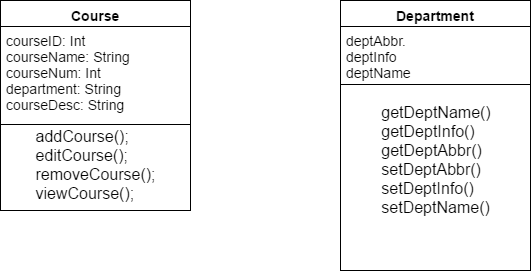

The diagram above was exported from draw.io. Its source (the exported page's mxGraphModel, read from the mxfile embedded in the PNG):
<mxGraphModel dx="786" dy="457" grid="1" gridSize="10" guides="1" tooltips="1" connect="1" arrows="1" fold="1" page="1" pageScale="1" pageWidth="850" pageHeight="1100" background="#ffffff" math="0" shadow="0">
  <root>
    <mxCell id="0" />
    <mxCell id="1" parent="0" />
    <mxCell id="323a102aaab121d3-1" value="&lt;font style=&quot;font-size: 14px&quot;&gt;Course&lt;/font&gt;" style="swimlane;html=1;fontStyle=1;align=center;verticalAlign=top;childLayout=stackLayout;horizontal=1;startSize=26;horizontalStack=0;resizeParent=1;resizeLast=0;collapsible=1;marginBottom=0;swimlaneFillColor=#ffffff;strokeColor=#000000;fillColor=#FFFFFF;" parent="1" vertex="1">
      <mxGeometry x="40" y="40" width="190" height="210" as="geometry">
        <mxRectangle x="160" y="50" width="90" height="26" as="alternateBounds" />
      </mxGeometry>
    </mxCell>
    <mxCell id="323a102aaab121d3-2" value="&lt;span style=&quot;font-size: 14px&quot;&gt;courseID: Int&lt;/span&gt;&lt;div&gt;&lt;span style=&quot;font-size: 14px&quot;&gt;courseName: String&lt;/span&gt;&lt;/div&gt;&lt;div&gt;&lt;span style=&quot;font-size: 14px&quot;&gt;courseNum: Int&lt;/span&gt;&lt;/div&gt;&lt;div&gt;&lt;span style=&quot;font-size: 14px&quot;&gt;department: String&lt;/span&gt;&lt;/div&gt;&lt;div&gt;&lt;span style=&quot;font-size: 14px&quot;&gt;courseDesc: String&lt;/span&gt;&lt;/div&gt;" style="text;html=1;strokeColor=none;fillColor=none;align=left;verticalAlign=top;spacingLeft=4;spacingRight=4;whiteSpace=wrap;overflow=hidden;rotatable=0;points=[[0,0.5],[1,0.5]];portConstraint=eastwest;" parent="323a102aaab121d3-1" vertex="1">
      <mxGeometry y="26" width="190" height="94" as="geometry" />
    </mxCell>
    <mxCell id="323a102aaab121d3-3" value="" style="line;html=1;strokeWidth=1;fillColor=none;align=left;verticalAlign=middle;spacingTop=-1;spacingLeft=3;spacingRight=3;rotatable=0;labelPosition=right;points=[];portConstraint=eastwest;" parent="323a102aaab121d3-1" vertex="1">
      <mxGeometry y="120" width="190" height="8" as="geometry" />
    </mxCell>
    <mxCell id="323a102aaab121d3-4" value="&lt;div style=&quot;text-align: justify&quot;&gt;&lt;font size=&quot;3&quot;&gt;addCourse();&lt;/font&gt;&lt;/div&gt;&lt;div style=&quot;text-align: justify&quot;&gt;&lt;font size=&quot;3&quot;&gt;editCourse();&lt;/font&gt;&lt;/div&gt;&lt;div style=&quot;text-align: justify&quot;&gt;&lt;font size=&quot;3&quot;&gt;removeCourse();&lt;/font&gt;&lt;/div&gt;&lt;div style=&quot;text-align: justify&quot;&gt;&lt;font size=&quot;3&quot;&gt;viewCourse();&lt;/font&gt;&lt;/div&gt;" style="text;html=1;strokeColor=none;fillColor=none;align=center;verticalAlign=middle;whiteSpace=wrap;" parent="323a102aaab121d3-1" vertex="1">
      <mxGeometry y="128" width="190" height="72" as="geometry" />
    </mxCell>
    <mxCell id="2af9a04077af94de-1" value="&lt;font style=&quot;font-size: 14px&quot;&gt;Department&lt;/font&gt;" style="swimlane;html=1;fontStyle=1;align=center;verticalAlign=top;childLayout=stackLayout;horizontal=1;startSize=26;horizontalStack=0;resizeParent=1;resizeLast=0;collapsible=1;marginBottom=0;swimlaneFillColor=#ffffff;strokeColor=#000000;fillColor=#FFFFFF;" vertex="1" parent="1">
      <mxGeometry x="380" y="40" width="190" height="270" as="geometry">
        <mxRectangle x="160" y="50" width="90" height="26" as="alternateBounds" />
      </mxGeometry>
    </mxCell>
    <mxCell id="2af9a04077af94de-2" value="&lt;span style=&quot;font-size: 14px&quot;&gt;deptAbbr.&lt;/span&gt;&lt;div&gt;&lt;span style=&quot;font-size: 14px&quot;&gt;deptInfo&lt;/span&gt;&lt;/div&gt;&lt;div&gt;&lt;span style=&quot;font-size: 14px&quot;&gt;deptName&lt;/span&gt;&lt;/div&gt;" style="text;html=1;strokeColor=none;fillColor=none;align=left;verticalAlign=top;spacingLeft=4;spacingRight=4;whiteSpace=wrap;overflow=hidden;rotatable=0;points=[[0,0.5],[1,0.5]];portConstraint=eastwest;" vertex="1" parent="2af9a04077af94de-1">
      <mxGeometry y="26" width="190" height="54" as="geometry" />
    </mxCell>
    <mxCell id="2af9a04077af94de-3" value="" style="line;html=1;strokeWidth=1;fillColor=none;align=left;verticalAlign=middle;spacingTop=-1;spacingLeft=3;spacingRight=3;rotatable=0;labelPosition=right;points=[];portConstraint=eastwest;" vertex="1" parent="2af9a04077af94de-1">
      <mxGeometry y="80" width="190" height="8" as="geometry" />
    </mxCell>
    <mxCell id="2af9a04077af94de-4" value="&lt;div style=&quot;text-align: justify&quot;&gt;&lt;font size=&quot;3&quot;&gt;getDeptName()&lt;/font&gt;&lt;/div&gt;&lt;div style=&quot;text-align: justify&quot;&gt;&lt;font size=&quot;3&quot;&gt;getDeptInfo()&lt;/font&gt;&lt;/div&gt;&lt;div style=&quot;text-align: justify&quot;&gt;&lt;font size=&quot;3&quot;&gt;getDeptAbbr()&lt;/font&gt;&lt;/div&gt;&lt;div style=&quot;text-align: justify&quot;&gt;&lt;font size=&quot;3&quot;&gt;setDeptAbbr()&lt;/font&gt;&lt;/div&gt;&lt;div style=&quot;text-align: justify&quot;&gt;&lt;font size=&quot;3&quot;&gt;setDeptInfo()&lt;/font&gt;&lt;/div&gt;&lt;div style=&quot;text-align: justify&quot;&gt;&lt;font size=&quot;3&quot;&gt;setDeptName()&lt;/font&gt;&lt;/div&gt;" style="text;html=1;strokeColor=none;fillColor=none;align=center;verticalAlign=middle;whiteSpace=wrap;" vertex="1" parent="2af9a04077af94de-1">
      <mxGeometry y="88" width="190" height="142" as="geometry" />
    </mxCell>
  </root>
</mxGraphModel>